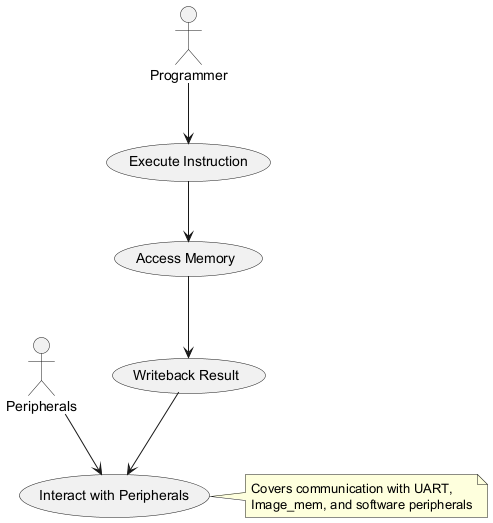

The diagram above was rendered by PlantUML. Its source (embedded in the PNG):
@startuml
actor Programmer
actor Peripherals as ExtActor

usecase "Execute Instruction" as UC1
usecase "Access Memory" as UC2
usecase "Writeback Result" as UC3
usecase "Interact with Peripherals" as UC4

Programmer --> UC1
UC1 --> UC2
UC2 --> UC3
ExtActor --> UC4
UC3 --> UC4

note right of UC4
  Covers communication with UART,
  Image_mem, and software peripherals
end note
@enduml